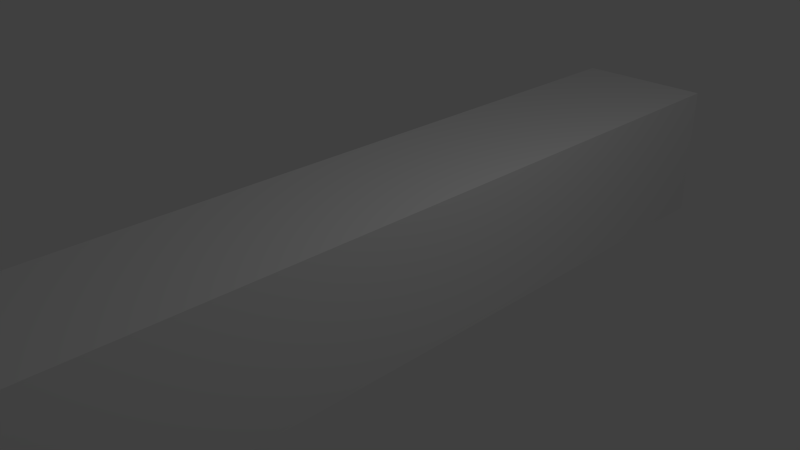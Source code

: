 # Source: untitled.blend  (saved by Blender 2.70.0; exported with 4.5.12 LTS)
import bpy
from mathutils import Matrix  # noqa: F401  (used for matrix-valued properties, if any)

bpy.ops.wm.read_factory_settings(use_empty=True)
scene = bpy.context.scene
scene.name = 'Scene'

# ---- collections
col_collection_1 = bpy.data.collections.new('Collection 1'); scene.collection.children.link(col_collection_1)

# ---- materials (node trees are filled in below, after node groups)
mat_material = bpy.data.materials.new('Material')
mat_material.alpha_threshold = 0.0
mat_material.use_transparent_shadow = False
mat_material.roughness = 0.5
mat_material.line_color = (0.0, 0.0, 0.0, 1.0)

# ---- material node trees

# ---- world
world_world = bpy.data.worlds.new('World'); scene.world = world_world
world_world.color = (0.05088, 0.05088, 0.05088)
world_world.use_sun_shadow = False
world_world.sun_shadow_jitter_overblur = 0.0
world_world.cycles.sampling_method = 'MANUAL'
world_world.cycles.sample_map_resolution = 256

# ---- cameras
cam_camera = bpy.data.cameras.new('Camera')
cam_camera.clip_end = 100.0
cam_camera.lens = 35.0
cam_camera.sensor_width = 32.0
cam_camera.sensor_height = 18.0
cam_camera.ortho_scale = 7.314
cam_camera.dof.focus_distance = 0.0
cam_camera.dof.aperture_fstop = 128.0

# ---- lights
light_lamp = bpy.data.lights.new('Lamp', 'POINT')
light_lamp.transmission_factor = 0.0
light_lamp.cutoff_distance = 30.0
light_lamp.energy = 100.0
light_lamp.shadow_buffer_clip_start = 1.001
light_lamp.shadow_soft_size = 0.1
light_lamp.shadow_maximum_resolution = 0.006
light_lamp.use_absolute_resolution = True
light_lamp.cycles.use_multiple_importance_sampling = False

# ---- meshes
me_cube = bpy.data.meshes.new('Cube')
me_cube.from_pydata([(1.0, 1.0, -1.0), (1.0, -1.0, -1.0), (-1.0, -1.0, -1.0), (-1.0, 1.0, -1.0), (1.0, 1.0, 1.0), (-1.0, 1.0, 1.0), (1.0, -1.0, 1.0), (-1.0, -1.0, 1.0), (0.9, 0.9833, -0.9), (-0.9, 0.9833, -0.9), (-0.9, 0.08333, -0.9), (0.9, 0.08333, -0.9), (0.9, 0.08333, 0.9), (0.9, 0.9833, 0.9), (-0.9, 0.9833, 0.9), (-0.9, 0.08333, 0.9), (-0.8839, -0.9833, 0.88), (-0.8839, -0.9833, -0.92), (-0.8839, -0.08333, -0.92), (-0.8839, -0.08333, 0.88), (0.9161, -0.9833, 0.88), (0.9161, -0.9833, -0.92), (0.9161, -0.08333, 0.88), (0.9161, -0.08333, -0.92)], [], [(0, 1, 2, 3), (4, 0, 3, 5), (0, 4, 6, 1), (1, 6, 7, 2), (2, 7, 5, 3), (4, 5, 7, 6), (8, 9, 10, 11), (8, 11, 12, 13), (13, 14, 9, 8), (10, 9, 14, 15), (15, 12, 11, 10), (13, 12, 15, 14), (16, 17, 18, 19), (20, 21, 17, 16), (20, 16, 19, 22), (19, 18, 23, 22), (17, 21, 23, 18), (22, 23, 21, 20)])
me_cube.materials.append(mat_material)
me_cube.use_remesh_preserve_volume = False
me_cube.use_remesh_preserve_attributes = False
me_cube.use_mirror_vertex_groups = False
me_cube.update()

# ---- objects
ob_cube = bpy.data.objects.new('Cube', me_cube)
ob_lamp = bpy.data.objects.new('Lamp', light_lamp)
ob_camera = bpy.data.objects.new('Camera', cam_camera)

# ---- transforms, parenting, visibility, modifiers, constraints
ob_cube.location = (0.0, 0.0, 0.0)
ob_cube.scale = (1.0, 6.0, 1.0)
ob_cube.lock_rotations_4d = False
ob_cube.empty_display_type = 'ARROWS'
ob_cube.lineart.crease_threshold = 0.0
ob_lamp.location = (4.076, 1.005, 5.904)
ob_lamp.rotation_euler = (0.6503, 0.05522, 1.866)
ob_lamp.lock_rotations_4d = False
ob_lamp.empty_display_type = 'ARROWS'
ob_lamp.color = (0.0, 0.0, 0.0, 0.0)
ob_lamp.lineart.crease_threshold = 0.0
ob_camera.location = (7.481, -6.508, 5.344)
ob_camera.rotation_euler = (1.109, 0.01082, 0.8149)
ob_camera.lock_rotations_4d = False
ob_camera.empty_display_type = 'ARROWS'
ob_camera.color = (0.0, 0.0, 0.0, 0.0)
ob_camera.display_type = 'WIRE'
ob_camera.lineart.crease_threshold = 0.0

# ---- collection membership
col_collection_1.objects.link(ob_cube)
col_collection_1.objects.link(ob_lamp)
col_collection_1.objects.link(ob_camera)

# ---- scene / render settings (as saved in the file)
scene.camera = ob_camera
scene.frame_start = 1; scene.frame_end = 250; scene.frame_set(1)
scene.render.engine = 'BLENDER_EEVEE_NEXT'
scene.render.resolution_percentage = 50
scene.render.dither_intensity = 0.0
scene.cycles.use_denoising = False
scene.cycles.samples = 10
scene.cycles.sampling_pattern = 'TABULATED_SOBOL'
scene.cycles.light_sampling_threshold = 0.0
scene.cycles.use_adaptive_sampling = False
scene.cycles.use_light_tree = False
scene.cycles.blur_glossy = 0.0
scene.cycles.volume_bounces = 1
scene.cycles.pixel_filter_type = 'GAUSSIAN'
scene.cycles.sample_clamp_indirect = 0.0
scene.view_settings.view_transform = 'Standard'
bpy.context.view_layer.update()

